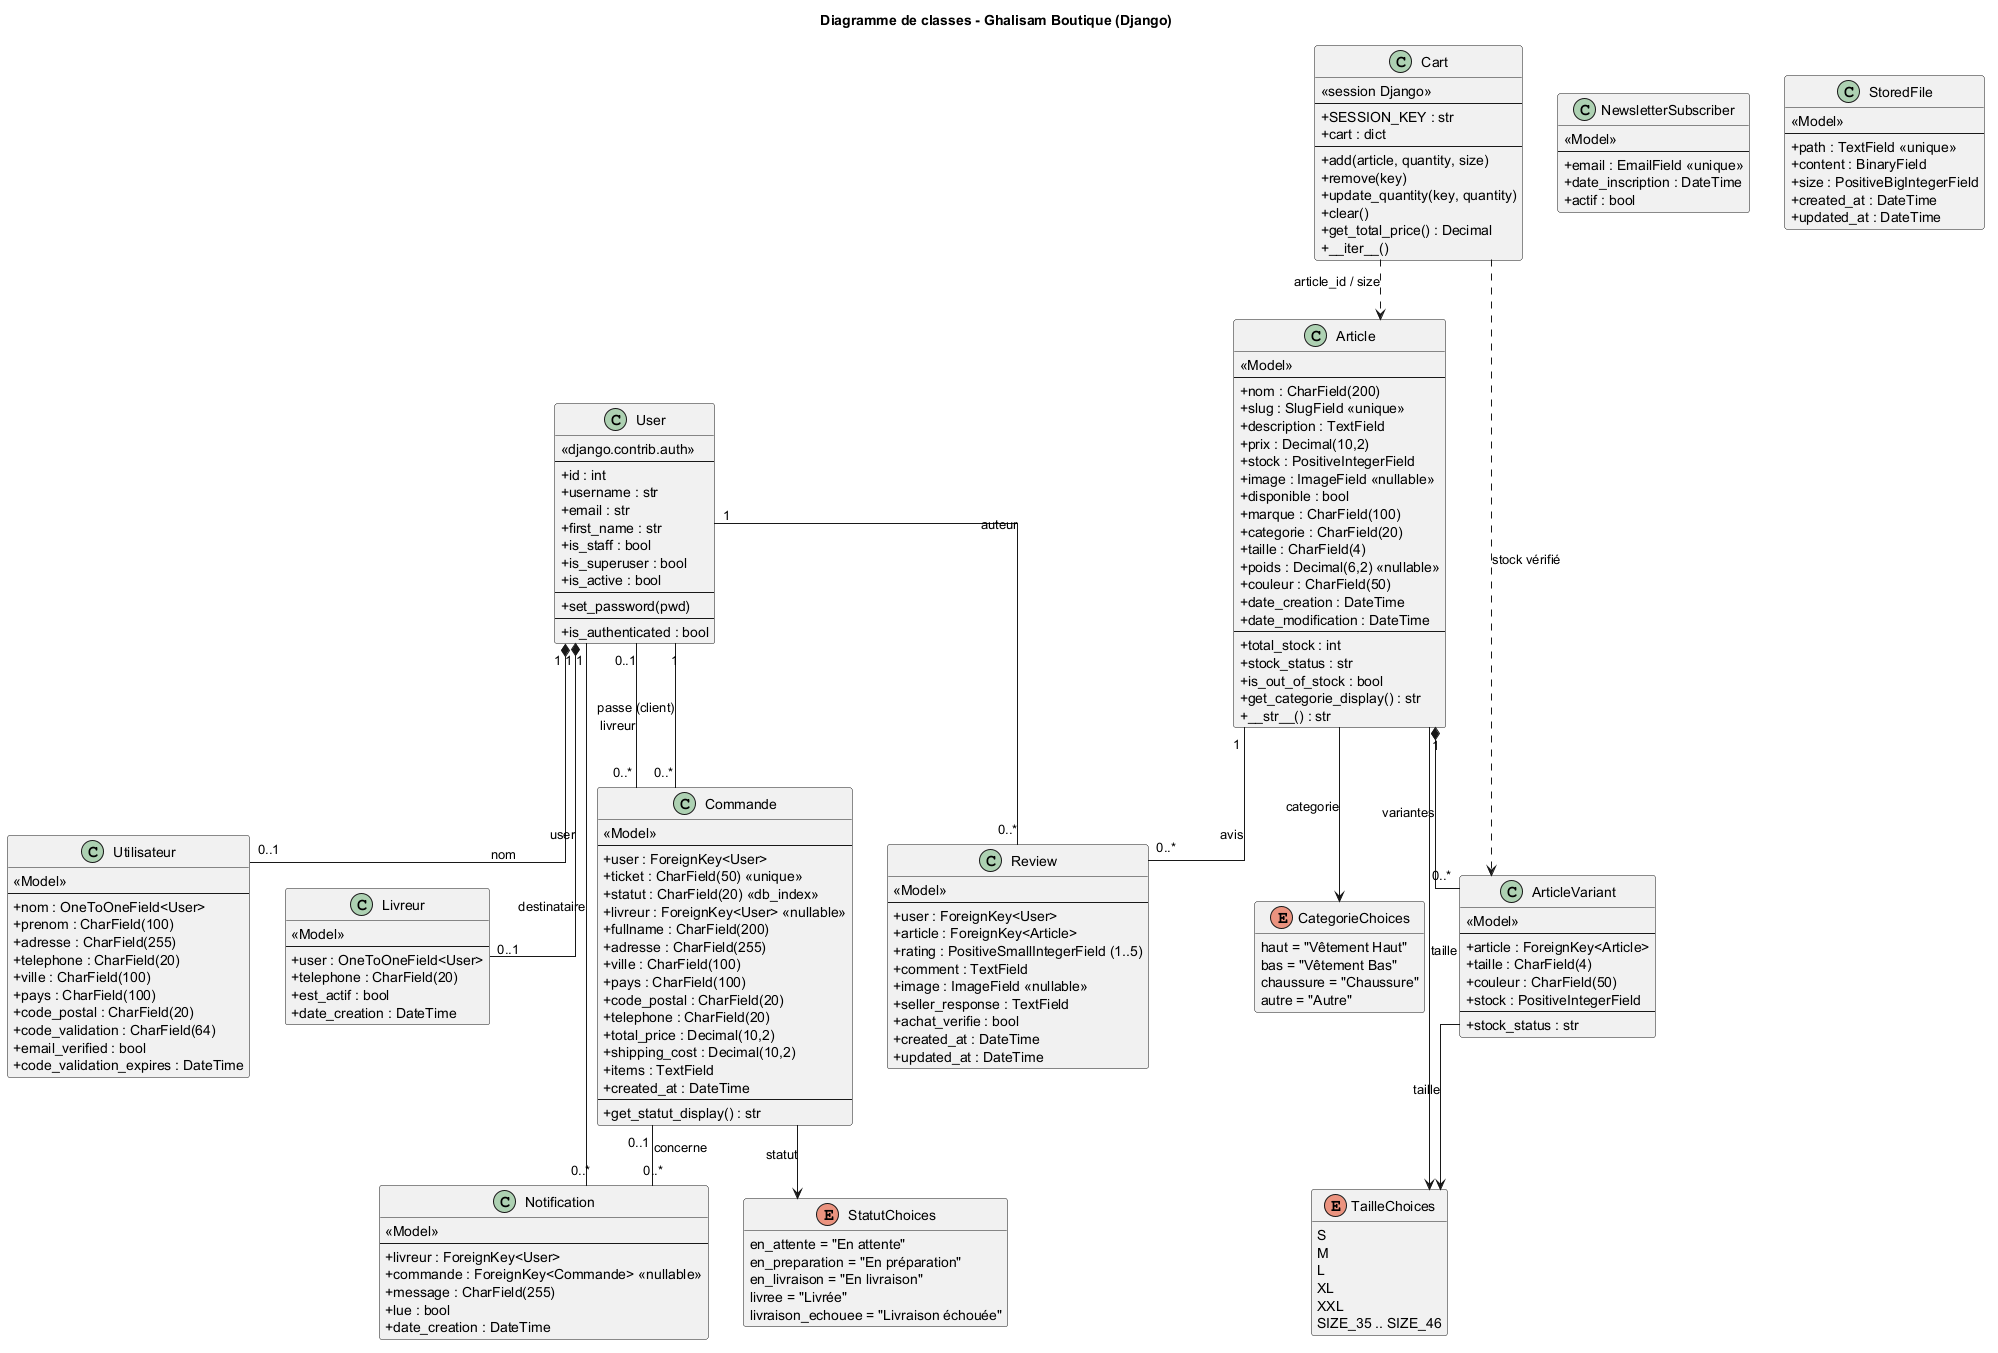

The diagram above was rendered by PlantUML. Its source (embedded in the PNG):
@startuml
' Diagramme de classes - Ghalisam Boutique
' Source : Articles/models.py, Utilisateurs/models.py, dbfiles/models.py, Articles/cart.py
' Framework : Django 5.2 + Channels (ASGI), PostgreSQL

title Diagramme de classes - Ghalisam Boutique (Django)

skinparam classAttributeIconSize 0
skinparam shadowing false
skinparam linetype ortho
hide empty members

' =========================================================
' App Utilisateurs
' =========================================================

class User {
  <<django.contrib.auth>>
  --
  +id : int
  +username : str
  +email : str
  +first_name : str
  +is_staff : bool
  +is_superuser : bool
  +is_active : bool
  --
  +set_password(pwd)
  --
  +is_authenticated : bool
}

class Utilisateur {
  <<Model>>
  --
  +nom : OneToOneField<User>
  +prenom : CharField(100)
  +adresse : CharField(255)
  +telephone : CharField(20)
  +ville : CharField(100)
  +pays : CharField(100)
  +code_postal : CharField(20)
  +code_validation : CharField(64)
  +email_verified : bool
  +code_validation_expires : DateTime
}

class Livreur {
  <<Model>>
  --
  +user : OneToOneField<User>
  +telephone : CharField(20)
  +est_actif : bool
  +date_creation : DateTime
}

class Commande {
  <<Model>>
  --
  +user : ForeignKey<User>
  +ticket : CharField(50) <<unique>>
  +statut : CharField(20) <<db_index>>
  +livreur : ForeignKey<User> <<nullable>>
  +fullname : CharField(200)
  +adresse : CharField(255)
  +ville : CharField(100)
  +pays : CharField(100)
  +code_postal : CharField(20)
  +telephone : CharField(20)
  +total_price : Decimal(10,2)
  +shipping_cost : Decimal(10,2)
  +items : TextField
  +created_at : DateTime
  --
  +get_statut_display() : str
}

class Notification {
  <<Model>>
  --
  +livreur : ForeignKey<User>
  +commande : ForeignKey<Commande> <<nullable>>
  +message : CharField(255)
  +lue : bool
  +date_creation : DateTime
}

' =========================================================
' App Articles
' =========================================================

class Article {
  <<Model>>
  --
  +nom : CharField(200)
  +slug : SlugField <<unique>>
  +description : TextField
  +prix : Decimal(10,2)
  +stock : PositiveIntegerField
  +image : ImageField <<nullable>>
  +disponible : bool
  +marque : CharField(100)
  +categorie : CharField(20)
  +taille : CharField(4)
  +poids : Decimal(6,2) <<nullable>>
  +couleur : CharField(50)
  +date_creation : DateTime
  +date_modification : DateTime
  --
  +total_stock : int
  +stock_status : str
  +is_out_of_stock : bool
  +get_categorie_display() : str
  +__str__() : str
}

class ArticleVariant {
  <<Model>>
  --
  +article : ForeignKey<Article>
  +taille : CharField(4)
  +couleur : CharField(50)
  +stock : PositiveIntegerField
  --
  +stock_status : str
}

class Review {
  <<Model>>
  --
  +user : ForeignKey<User>
  +article : ForeignKey<Article>
  +rating : PositiveSmallIntegerField (1..5)
  +comment : TextField
  +image : ImageField <<nullable>>
  +seller_response : TextField
  +achat_verifie : bool
  +created_at : DateTime
  +updated_at : DateTime
}

class NewsletterSubscriber {
  <<Model>>
  --
  +email : EmailField <<unique>>
  +date_inscription : DateTime
  +actif : bool
}

class Cart {
  <<session Django>>
  --
  +SESSION_KEY : str
  +cart : dict
  --
  +add(article, quantity, size)
  +remove(key)
  +update_quantity(key, quantity)
  +clear()
  +get_total_price() : Decimal
  +__iter__()
}

' =========================================================
' App dbfiles
' =========================================================

class StoredFile {
  <<Model>>
  --
  +path : TextField <<unique>>
  +content : BinaryField
  +size : PositiveBigIntegerField
  +created_at : DateTime
  +updated_at : DateTime
}

' =========================================================
' Énumérations
' =========================================================

enum CategorieChoices {
  haut = "Vêtement Haut"
  bas = "Vêtement Bas"
  chaussure = "Chaussure"
  autre = "Autre"
}

enum TailleChoices {
  S
  M
  L
  XL
  XXL
  SIZE_35 .. SIZE_46
}

enum StatutChoices {
  en_attente = "En attente"
  en_preparation = "En préparation"
  en_livraison = "En livraison"
  livree = "Livrée"
  livraison_echouee = "Livraison échouée"
}

' =========================================================
' Associations
' =========================================================

User "1" *-- "0..1" Utilisateur : nom
User "1" *-- "0..1" Livreur : user
User "1" -- "0..*" Commande : passe (client)
User "0..1" -- "0..*" Commande : livreur
User "1" -- "0..*" Notification : destinataire
User "1" -- "0..*" Review : auteur

Article "1" *-- "0..*" ArticleVariant : variantes
Article "1" -- "0..*" Review : avis
Commande "0..1" -- "0..*" Notification : concerne

Article --> CategorieChoices : categorie
Article --> TailleChoices : taille
ArticleVariant --> TailleChoices : taille
Commande --> StatutChoices : statut

Cart ..> Article : article_id / size
Cart ..> ArticleVariant : stock vérifié

@enduml